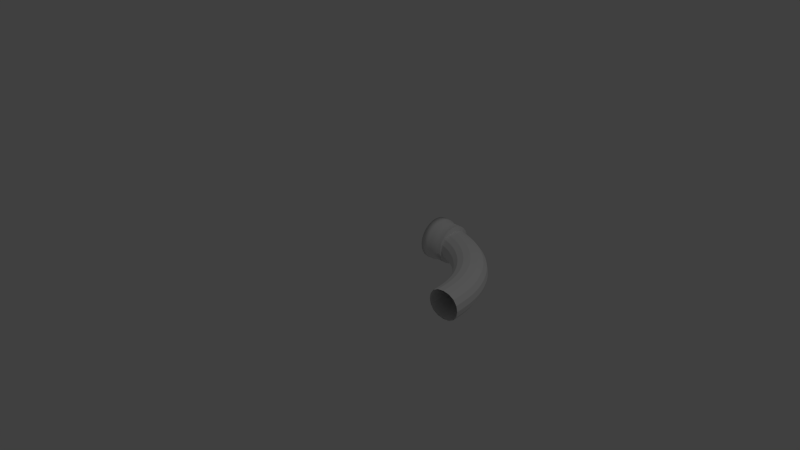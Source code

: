 # Source: 90DPipe.blend  (saved by Blender 2.76.0; exported with 4.5.12 LTS)
import bpy
from mathutils import Matrix  # noqa: F401  (used for matrix-valued properties, if any)

bpy.ops.wm.read_factory_settings(use_empty=True)
scene = bpy.context.scene
scene.name = 'Scene'

# ---- collections
col_collection_1 = bpy.data.collections.new('Collection 1'); scene.collection.children.link(col_collection_1)

# ---- world
world_world = bpy.data.worlds.new('World'); scene.world = world_world
world_world.color = (0.05088, 0.05088, 0.05088)
world_world.use_sun_shadow = False
world_world.sun_shadow_jitter_overblur = 0.0
world_world.cycles.sampling_method = 'MANUAL'
world_world.cycles.sample_map_resolution = 256

# ---- cameras
cam_camera = bpy.data.cameras.new('Camera')
cam_camera.clip_end = 100.0
cam_camera.lens = 35.0
cam_camera.sensor_width = 32.0
cam_camera.sensor_height = 18.0
cam_camera.ortho_scale = 7.314
cam_camera.dof.focus_distance = 0.0
cam_camera.dof.aperture_fstop = 128.0

# ---- lights
light_lamp = bpy.data.lights.new('Lamp', 'POINT')
light_lamp.transmission_factor = 0.0
light_lamp.cutoff_distance = 30.0
light_lamp.energy = 100.0
light_lamp.shadow_buffer_clip_start = 1.001
light_lamp.shadow_soft_size = 0.1
light_lamp.shadow_maximum_resolution = 0.006
light_lamp.use_absolute_resolution = True
light_lamp.cycles.use_multiple_importance_sampling = False

# ---- meshes
me_cylinder = bpy.data.meshes.new('Cylinder')
me_cylinder.from_pydata([(0.0258, 0.736, -1.27), (0.0258, 0.666, 0.3558), (0.189, 0.7199, -1.27), (0.1753, 0.6512, 0.3558), (0.3458, 0.6723, -1.27), (0.3191, 0.6076, 0.3558), (0.4904, 0.595, -1.27), (0.4515, 0.5368, 0.3558), (0.6172, 0.491, -1.27), (0.5677, 0.4415, 0.3558), (0.7212, 0.3643, -1.27), (0.663, 0.3254, 0.3558), (0.7984, 0.2197, -1.27), (0.7338, 0.1929, 0.3558), (0.846, 0.06281, -1.27), (0.7774, 0.04916, 0.3558), (0.8621, -0.1003, -1.27), (0.7921, -0.1003, 0.3558), (0.846, -0.2635, -1.27), (0.7774, -0.2498, 0.3558), (0.7984, -0.4204, -1.27), (0.7338, -0.3936, 0.3558), (0.7212, -0.565, -1.27), (0.663, -0.5261, 0.3558), (0.6172, -0.6917, -1.27), (0.5677, -0.6422, 0.3558), (0.4904, -0.7957, -1.27), (0.4515, -0.7375, 0.3558), (0.3458, -0.873, -1.27), (0.3191, -0.8083, 0.3558), (0.189, -0.9206, -1.27), (0.1753, -0.8519, 0.3558), (0.0258, -0.9366, -1.27), (0.0258, -0.8667, 0.3558), (-0.1374, -0.9206, -1.27), (-0.1237, -0.8519, 0.3558), (-0.2942, -0.873, -1.27), (-0.2674, -0.8083, 0.3558), (-0.4388, -0.7957, -1.27), (-0.3999, -0.7375, 0.3558), (-0.5656, -0.6917, -1.27), (-0.5161, -0.6422, 0.3558), (-0.6696, -0.565, -1.27), (-0.6114, -0.5261, 0.3558), (-0.7468, -0.4204, -1.27), (-0.6822, -0.3936, 0.3558), (-0.7944, -0.2635, -1.27), (-0.7258, -0.2498, 0.3558), (-0.8105, -0.1003, -1.27), (-0.7405, -0.1003, 0.3558), (-0.7944, 0.06281, -1.27), (-0.7258, 0.04916, 0.3558), (-0.7468, 0.2197, -1.27), (-0.6822, 0.1929, 0.3558), (-0.6696, 0.3643, -1.27), (-0.6114, 0.3254, 0.3558), (-0.5655, 0.491, -1.27), (-0.5161, 0.4415, 0.3558), (-0.4388, 0.595, -1.27), (-0.3999, 0.5368, 0.3558), (-0.2942, 0.6723, -1.27), (-0.2674, 0.6076, 0.3558), (-0.1373, 0.7199, -1.27), (-0.1237, 0.6512, 0.3558), (0.0258, 0.666, -0.489), (0.1753, 0.6512, -0.489), (0.3191, 0.6076, -0.489), (0.4515, 0.5368, -0.489), (0.5677, 0.4415, -0.489), (0.663, 0.3254, -0.489), (0.7338, 0.1929, -0.489), (0.7774, 0.04916, -0.489), (0.7921, -0.1003, -0.489), (0.7774, -0.2498, -0.489), (0.7338, -0.3936, -0.489), (0.663, -0.5261, -0.489), (0.5677, -0.6422, -0.489), (0.4515, -0.7375, -0.489), (0.3191, -0.8083, -0.489), (0.1753, -0.8519, -0.489), (0.0258, -0.8667, -0.489), (-0.1237, -0.8519, -0.489), (-0.2674, -0.8083, -0.489), (-0.3999, -0.7375, -0.489), (-0.5161, -0.6422, -0.489), (-0.6114, -0.5261, -0.489), (-0.6822, -0.3936, -0.489), (-0.7258, -0.2498, -0.489), (-0.7405, -0.1003, -0.489), (-0.7258, 0.04916, -0.489), (-0.6822, 0.1929, -0.489), (-0.6114, 0.3254, -0.489), (-0.5161, 0.4415, -0.489), (-0.3999, 0.5368, -0.489), (-0.2674, 0.6076, -0.489), (-0.1237, 0.6512, -0.489), (0.1868, 0.709, -0.7415), (0.3416, 0.662, -0.7415), (0.4842, 0.5858, -0.7415), (0.6093, 0.4831, -0.7415), (0.7119, 0.3581, -0.7415), (0.7882, 0.2154, -0.7415), (0.8351, 0.06064, -0.7415), (0.851, -0.1003, -0.7415), (0.8351, -0.2613, -0.7415), (0.7882, -0.4161, -0.7415), (0.7119, -0.5588, -0.7415), (0.6093, -0.6838, -0.7415), (0.4842, -0.7864, -0.7415), (0.3416, -0.8627, -0.7415), (0.1868, -0.9097, -0.7415), (0.0258, -0.9255, -0.7415), (-0.1352, -0.9097, -0.7415), (-0.29, -0.8627, -0.7415), (-0.4326, -0.7864, -0.7415), (-0.5577, -0.6838, -0.7415), (-0.6603, -0.5588, -0.7415), (-0.7366, -0.4161, -0.7415), (-0.7835, -0.2613, -0.7415), (-0.7994, -0.1003, -0.7415), (-0.7835, 0.06064, -0.7415), (-0.7366, 0.2154, -0.7415), (-0.6603, 0.3581, -0.7415), (-0.5577, 0.4831, -0.7415), (-0.4326, 0.5858, -0.7415), (-0.29, 0.662, -0.7415), (-0.1352, 0.709, -0.7415), (0.0258, 0.7248, -0.7415)], [], [(64, 1, 3, 65), (65, 3, 5, 66), (66, 5, 7, 67), (67, 7, 9, 68), (68, 9, 11, 69), (69, 11, 13, 70), (70, 13, 15, 71), (71, 15, 17, 72), (72, 17, 19, 73), (73, 19, 21, 74), (74, 21, 23, 75), (75, 23, 25, 76), (76, 25, 27, 77), (77, 27, 29, 78), (78, 29, 31, 79), (79, 31, 33, 80), (80, 33, 35, 81), (81, 35, 37, 82), (82, 37, 39, 83), (83, 39, 41, 84), (84, 41, 43, 85), (85, 43, 45, 86), (86, 45, 47, 87), (87, 47, 49, 88), (88, 49, 51, 89), (89, 51, 53, 90), (90, 53, 55, 91), (91, 55, 57, 92), (92, 57, 59, 93), (93, 59, 61, 94), (3, 1, 63, 61, 59, 57, 55, 53, 51, 49, 47, 45, 43, 41, 39, 37, 35, 33, 31, 29, 27, 25, 23, 21, 19, 17, 15, 13, 11, 9, 7, 5), (95, 63, 1, 64), (94, 61, 63, 95), (0, 2, 4, 6, 8, 10, 12, 14, 16, 18, 20, 22, 24, 26, 28, 30, 32, 34, 36, 38, 40, 42, 44, 46, 48, 50, 52, 54, 56, 58, 60, 62), (125, 94, 95, 126), (126, 95, 64, 127), (124, 93, 94, 125), (123, 92, 93, 124), (122, 91, 92, 123), (121, 90, 91, 122), (120, 89, 90, 121), (119, 88, 89, 120), (118, 87, 88, 119), (117, 86, 87, 118), (116, 85, 86, 117), (115, 84, 85, 116), (114, 83, 84, 115), (113, 82, 83, 114), (112, 81, 82, 113), (111, 80, 81, 112), (110, 79, 80, 111), (109, 78, 79, 110), (108, 77, 78, 109), (107, 76, 77, 108), (106, 75, 76, 107), (105, 74, 75, 106), (104, 73, 74, 105), (103, 72, 73, 104), (102, 71, 72, 103), (101, 70, 71, 102), (100, 69, 70, 101), (99, 68, 69, 100), (98, 67, 68, 99), (97, 66, 67, 98), (96, 65, 66, 97), (127, 64, 65, 96), (0, 127, 96, 2), (2, 96, 97, 4), (4, 97, 98, 6), (6, 98, 99, 8), (8, 99, 100, 10), (10, 100, 101, 12), (12, 101, 102, 14), (14, 102, 103, 16), (16, 103, 104, 18), (18, 104, 105, 20), (20, 105, 106, 22), (22, 106, 107, 24), (24, 107, 108, 26), (26, 108, 109, 28), (28, 109, 110, 30), (30, 110, 111, 32), (32, 111, 112, 34), (34, 112, 113, 36), (36, 113, 114, 38), (38, 114, 115, 40), (40, 115, 116, 42), (42, 116, 117, 44), (44, 117, 118, 46), (46, 118, 119, 48), (48, 119, 120, 50), (50, 120, 121, 52), (52, 121, 122, 54), (54, 122, 123, 56), (56, 123, 124, 58), (58, 124, 125, 60), (62, 126, 127, 0), (60, 125, 126, 62)])
me_cylinder.polygons.foreach_set('use_smooth', [True] * 98)
me_cylinder.use_remesh_preserve_volume = False
me_cylinder.use_remesh_preserve_attributes = False
me_cylinder.use_mirror_vertex_groups = False
me_cylinder.update()
me_circle = bpy.data.meshes.new('Circle')
me_circle.from_pydata([(0.0, 1.0, 0.0), (1.0, 9.656e-07, 0.0), (0.9808, 0.1951, 0.0), (0.9239, 0.3827, 0.0), (0.8315, 0.5556, 0.0), (0.7071, 0.7071, 0.0), (0.5556, 0.8315, 0.0), (0.3827, 0.9239, 0.0), (0.1951, 0.9808, 0.0), (5.937e-08, 1.5, 0.0), (1.5, 1.306e-06, 0.0), (1.471, 0.2926, 0.0), (1.386, 0.574, 0.0), (1.247, 0.8334, 0.0), (1.061, 1.061, 0.0), (0.8334, 1.247, 0.0), (0.574, 1.386, 0.0), (0.2926, 1.471, 0.0), (0.9808, 0.1951, -0.4308), (1.0, 9.656e-07, -0.4308), (0.9239, 0.3827, -0.4308), (0.8315, 0.5556, -0.4308), (0.7071, 0.7071, -0.4308), (0.5556, 0.8315, -0.4308), (0.3827, 0.9239, -0.4308), (0.1951, 0.9808, -0.4308), (0.0, 1.0, -0.4308), (1.471, 0.2926, -0.4308), (1.5, 1.306e-06, -0.4308), (1.386, 0.574, -0.4308), (1.247, 0.8334, -0.4308), (1.061, 1.061, -0.4308), (0.8334, 1.247, -0.4308), (0.574, 1.386, -0.4308), (0.2926, 1.471, -0.4308), (5.937e-08, 1.5, -0.4308)], [], [(2, 11, 10, 1), (3, 12, 11, 2), (4, 13, 12, 3), (5, 14, 13, 4), (6, 15, 14, 5), (7, 16, 15, 6), (8, 17, 16, 7), (0, 9, 17, 8), (18, 19, 28, 27), (20, 18, 27, 29), (21, 20, 29, 30), (22, 21, 30, 31), (23, 22, 31, 32), (24, 23, 32, 33), (25, 24, 33, 34), (26, 25, 34, 35), (11, 12, 29, 27), (4, 3, 20, 21), (12, 13, 30, 29), (5, 4, 21, 22), (13, 14, 31, 30), (6, 5, 22, 23), (14, 15, 32, 31), (7, 6, 23, 24), (15, 16, 33, 32), (8, 7, 24, 25), (16, 17, 34, 33), (0, 8, 25, 26), (2, 1, 19, 18), (17, 9, 35, 34), (10, 11, 27, 28), (3, 2, 18, 20)])
me_circle.use_remesh_preserve_volume = False
me_circle.use_remesh_preserve_attributes = False
me_circle.use_mirror_vertex_groups = False
me_circle.update()

# ---- objects
ob_cylinder = bpy.data.objects.new('Cylinder', me_cylinder)
ob_circle = bpy.data.objects.new('Circle', me_circle)
ob_lamp = bpy.data.objects.new('Lamp', light_lamp)
ob_camera = bpy.data.objects.new('Camera', cam_camera)

# ---- transforms, parenting, visibility, modifiers, constraints
ob_cylinder.location = (0.1958, 1.25, -0.2056)
ob_cylinder.rotation_euler = (1.571, 1.571, 1.571)
ob_cylinder.scale = (0.35, 0.35, 0.2)
ob_cylinder.lineart.crease_threshold = 0.0
ob_circle.location = (0.0, 0.0, 0.0)
ob_circle.lineart.crease_threshold = 0.0
_m = ob_circle.modifiers.new('Subsurf', 'SUBSURF')
_m.uv_smooth = 'PRESERVE_CORNERS'
_m.quality = 2
_m.levels = 4
_m.show_only_control_edges = False
ob_lamp.location = (4.076, 1.005, 5.904)
ob_lamp.rotation_euler = (0.6503, 0.05522, 1.866)
ob_lamp.lock_rotations_4d = False
ob_lamp.empty_display_type = 'ARROWS'
ob_lamp.color = (0.0, 0.0, 0.0, 0.0)
ob_lamp.lineart.crease_threshold = 0.0
ob_camera.location = (7.481, -6.508, 5.344)
ob_camera.rotation_euler = (1.109, 0.01082, 0.8149)
ob_camera.lock_rotations_4d = False
ob_camera.empty_display_type = 'ARROWS'
ob_camera.color = (0.0, 0.0, 0.0, 0.0)
ob_camera.display_type = 'WIRE'
ob_camera.lineart.crease_threshold = 0.0

# ---- collection membership
col_collection_1.objects.link(ob_cylinder)
col_collection_1.objects.link(ob_circle)
col_collection_1.objects.link(ob_lamp)
col_collection_1.objects.link(ob_camera)

# ---- scene / render settings (as saved in the file)
scene.camera = ob_camera
scene.frame_start = 1; scene.frame_end = 250; scene.frame_set(1)
scene.render.engine = 'BLENDER_EEVEE_NEXT'
scene.render.resolution_percentage = 50
scene.render.dither_intensity = 0.0
scene.cycles.use_denoising = False
scene.cycles.samples = 10
scene.cycles.sampling_pattern = 'TABULATED_SOBOL'
scene.cycles.light_sampling_threshold = 0.0
scene.cycles.use_adaptive_sampling = False
scene.cycles.use_light_tree = False
scene.cycles.blur_glossy = 0.0
scene.cycles.pixel_filter_type = 'GAUSSIAN'
scene.cycles.sample_clamp_indirect = 0.0
scene.view_settings.view_transform = 'Standard'
bpy.context.view_layer.update()
